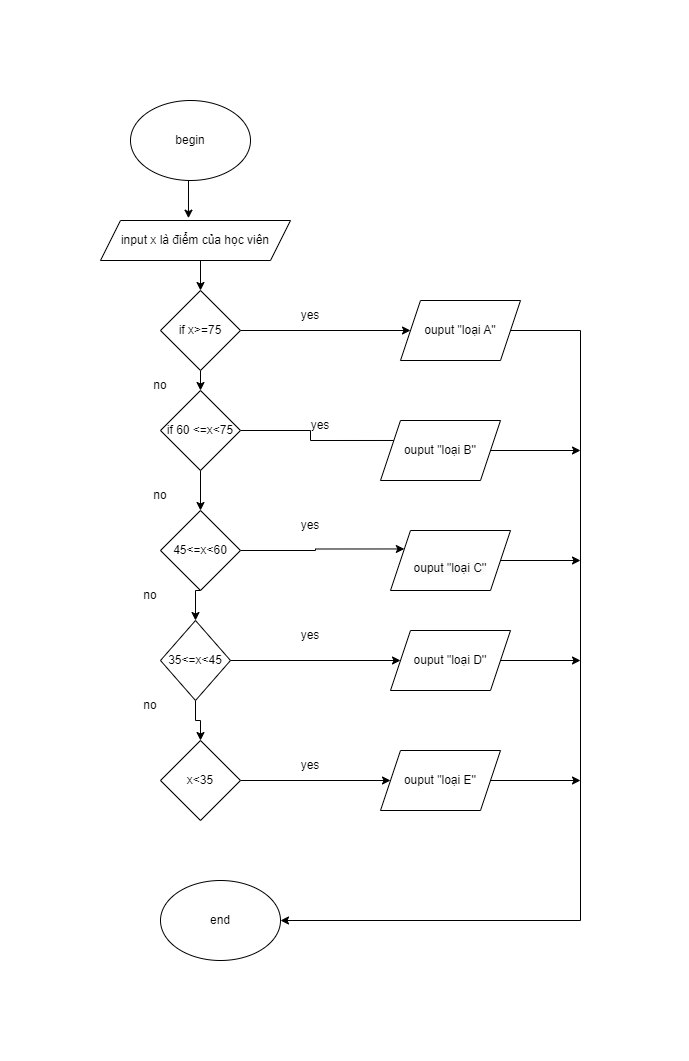

The diagram above was exported from draw.io. Its source (the exported page's mxGraphModel, read from the mxfile embedded in the PNG):
<mxGraphModel dx="780" dy="502" grid="1" gridSize="10" guides="1" tooltips="1" connect="1" arrows="1" fold="1" page="1" pageScale="1" pageWidth="827" pageHeight="1169" math="0" shadow="0">
  <root>
    <mxCell id="WIyWlLk6GJQsqaUBKTNV-0" />
    <mxCell id="WIyWlLk6GJQsqaUBKTNV-1" parent="WIyWlLk6GJQsqaUBKTNV-0" />
    <mxCell id="MtCweeiV4KlDK61Ldwft-7" style="edgeStyle=orthogonalEdgeStyle;rounded=0;orthogonalLoop=1;jettySize=auto;html=1;exitX=0.5;exitY=1;exitDx=0;exitDy=0;entryX=0.463;entryY=-0.058;entryDx=0;entryDy=0;entryPerimeter=0;" edge="1" parent="WIyWlLk6GJQsqaUBKTNV-1" source="MtCweeiV4KlDK61Ldwft-0" target="MtCweeiV4KlDK61Ldwft-1">
      <mxGeometry relative="1" as="geometry" />
    </mxCell>
    <mxCell id="MtCweeiV4KlDK61Ldwft-0" value="begin" style="ellipse;whiteSpace=wrap;html=1;" vertex="1" parent="WIyWlLk6GJQsqaUBKTNV-1">
      <mxGeometry x="330" width="120" height="80" as="geometry" />
    </mxCell>
    <mxCell id="MtCweeiV4KlDK61Ldwft-9" style="edgeStyle=orthogonalEdgeStyle;rounded=0;orthogonalLoop=1;jettySize=auto;html=1;exitX=0.5;exitY=1;exitDx=0;exitDy=0;entryX=0.5;entryY=0;entryDx=0;entryDy=0;" edge="1" parent="WIyWlLk6GJQsqaUBKTNV-1" source="MtCweeiV4KlDK61Ldwft-1" target="MtCweeiV4KlDK61Ldwft-2">
      <mxGeometry relative="1" as="geometry" />
    </mxCell>
    <mxCell id="MtCweeiV4KlDK61Ldwft-1" value="input x là điểm của học viên" style="shape=parallelogram;perimeter=parallelogramPerimeter;whiteSpace=wrap;html=1;fixedSize=1;" vertex="1" parent="WIyWlLk6GJQsqaUBKTNV-1">
      <mxGeometry x="300" y="120" width="190" height="40" as="geometry" />
    </mxCell>
    <mxCell id="MtCweeiV4KlDK61Ldwft-10" style="edgeStyle=orthogonalEdgeStyle;rounded=0;orthogonalLoop=1;jettySize=auto;html=1;exitX=0.5;exitY=1;exitDx=0;exitDy=0;entryX=0.5;entryY=0;entryDx=0;entryDy=0;" edge="1" parent="WIyWlLk6GJQsqaUBKTNV-1" source="MtCweeiV4KlDK61Ldwft-2" target="MtCweeiV4KlDK61Ldwft-6">
      <mxGeometry relative="1" as="geometry" />
    </mxCell>
    <mxCell id="MtCweeiV4KlDK61Ldwft-21" style="edgeStyle=orthogonalEdgeStyle;rounded=0;orthogonalLoop=1;jettySize=auto;html=1;exitX=1;exitY=0.5;exitDx=0;exitDy=0;" edge="1" parent="WIyWlLk6GJQsqaUBKTNV-1" source="MtCweeiV4KlDK61Ldwft-2" target="MtCweeiV4KlDK61Ldwft-19">
      <mxGeometry relative="1" as="geometry" />
    </mxCell>
    <mxCell id="MtCweeiV4KlDK61Ldwft-2" value="if x&amp;gt;=75" style="rhombus;whiteSpace=wrap;html=1;" vertex="1" parent="WIyWlLk6GJQsqaUBKTNV-1">
      <mxGeometry x="360" y="190" width="80" height="80" as="geometry" />
    </mxCell>
    <mxCell id="MtCweeiV4KlDK61Ldwft-25" style="edgeStyle=orthogonalEdgeStyle;rounded=0;orthogonalLoop=1;jettySize=auto;html=1;exitX=1;exitY=0.5;exitDx=0;exitDy=0;" edge="1" parent="WIyWlLk6GJQsqaUBKTNV-1" source="MtCweeiV4KlDK61Ldwft-3" target="MtCweeiV4KlDK61Ldwft-15">
      <mxGeometry relative="1" as="geometry" />
    </mxCell>
    <mxCell id="MtCweeiV4KlDK61Ldwft-3" value="x&amp;lt;35" style="rhombus;whiteSpace=wrap;html=1;" vertex="1" parent="WIyWlLk6GJQsqaUBKTNV-1">
      <mxGeometry x="360" y="640" width="80" height="80" as="geometry" />
    </mxCell>
    <mxCell id="MtCweeiV4KlDK61Ldwft-13" style="edgeStyle=orthogonalEdgeStyle;rounded=0;orthogonalLoop=1;jettySize=auto;html=1;exitX=0.5;exitY=1;exitDx=0;exitDy=0;entryX=0.5;entryY=0;entryDx=0;entryDy=0;" edge="1" parent="WIyWlLk6GJQsqaUBKTNV-1" source="MtCweeiV4KlDK61Ldwft-4" target="MtCweeiV4KlDK61Ldwft-3">
      <mxGeometry relative="1" as="geometry" />
    </mxCell>
    <mxCell id="MtCweeiV4KlDK61Ldwft-24" style="edgeStyle=orthogonalEdgeStyle;rounded=0;orthogonalLoop=1;jettySize=auto;html=1;exitX=1;exitY=0.5;exitDx=0;exitDy=0;" edge="1" parent="WIyWlLk6GJQsqaUBKTNV-1" source="MtCweeiV4KlDK61Ldwft-4" target="MtCweeiV4KlDK61Ldwft-16">
      <mxGeometry relative="1" as="geometry" />
    </mxCell>
    <mxCell id="MtCweeiV4KlDK61Ldwft-4" value="35&amp;lt;=x&amp;lt;45" style="rhombus;whiteSpace=wrap;html=1;" vertex="1" parent="WIyWlLk6GJQsqaUBKTNV-1">
      <mxGeometry x="360" y="520" width="70" height="80" as="geometry" />
    </mxCell>
    <mxCell id="MtCweeiV4KlDK61Ldwft-12" style="edgeStyle=orthogonalEdgeStyle;rounded=0;orthogonalLoop=1;jettySize=auto;html=1;exitX=0.5;exitY=1;exitDx=0;exitDy=0;entryX=0.5;entryY=0;entryDx=0;entryDy=0;" edge="1" parent="WIyWlLk6GJQsqaUBKTNV-1" source="MtCweeiV4KlDK61Ldwft-5" target="MtCweeiV4KlDK61Ldwft-4">
      <mxGeometry relative="1" as="geometry" />
    </mxCell>
    <mxCell id="MtCweeiV4KlDK61Ldwft-23" style="edgeStyle=orthogonalEdgeStyle;rounded=0;orthogonalLoop=1;jettySize=auto;html=1;exitX=1;exitY=0.5;exitDx=0;exitDy=0;entryX=0;entryY=0.25;entryDx=0;entryDy=0;" edge="1" parent="WIyWlLk6GJQsqaUBKTNV-1" source="MtCweeiV4KlDK61Ldwft-5" target="MtCweeiV4KlDK61Ldwft-17">
      <mxGeometry relative="1" as="geometry" />
    </mxCell>
    <mxCell id="MtCweeiV4KlDK61Ldwft-5" value="45&amp;lt;=x&amp;lt;60" style="rhombus;whiteSpace=wrap;html=1;" vertex="1" parent="WIyWlLk6GJQsqaUBKTNV-1">
      <mxGeometry x="360" y="410" width="80" height="80" as="geometry" />
    </mxCell>
    <mxCell id="MtCweeiV4KlDK61Ldwft-11" style="edgeStyle=orthogonalEdgeStyle;rounded=0;orthogonalLoop=1;jettySize=auto;html=1;exitX=0.5;exitY=1;exitDx=0;exitDy=0;entryX=0.5;entryY=0;entryDx=0;entryDy=0;" edge="1" parent="WIyWlLk6GJQsqaUBKTNV-1" source="MtCweeiV4KlDK61Ldwft-6" target="MtCweeiV4KlDK61Ldwft-5">
      <mxGeometry relative="1" as="geometry" />
    </mxCell>
    <mxCell id="MtCweeiV4KlDK61Ldwft-22" style="edgeStyle=orthogonalEdgeStyle;rounded=0;orthogonalLoop=1;jettySize=auto;html=1;exitX=1;exitY=0.5;exitDx=0;exitDy=0;entryX=0.25;entryY=0.333;entryDx=0;entryDy=0;entryPerimeter=0;" edge="1" parent="WIyWlLk6GJQsqaUBKTNV-1" source="MtCweeiV4KlDK61Ldwft-6" target="MtCweeiV4KlDK61Ldwft-18">
      <mxGeometry relative="1" as="geometry" />
    </mxCell>
    <mxCell id="MtCweeiV4KlDK61Ldwft-6" value="if 60 &amp;lt;=x&amp;lt;75" style="rhombus;whiteSpace=wrap;html=1;" vertex="1" parent="WIyWlLk6GJQsqaUBKTNV-1">
      <mxGeometry x="360" y="290" width="80" height="80" as="geometry" />
    </mxCell>
    <mxCell id="MtCweeiV4KlDK61Ldwft-42" style="edgeStyle=orthogonalEdgeStyle;rounded=0;orthogonalLoop=1;jettySize=auto;html=1;exitX=1;exitY=0.5;exitDx=0;exitDy=0;" edge="1" parent="WIyWlLk6GJQsqaUBKTNV-1" source="MtCweeiV4KlDK61Ldwft-15">
      <mxGeometry relative="1" as="geometry">
        <mxPoint x="780" y="680" as="targetPoint" />
      </mxGeometry>
    </mxCell>
    <mxCell id="MtCweeiV4KlDK61Ldwft-15" value="ouput &quot;loại E''" style="shape=parallelogram;perimeter=parallelogramPerimeter;whiteSpace=wrap;html=1;fixedSize=1;" vertex="1" parent="WIyWlLk6GJQsqaUBKTNV-1">
      <mxGeometry x="580" y="650" width="120" height="60" as="geometry" />
    </mxCell>
    <mxCell id="MtCweeiV4KlDK61Ldwft-41" style="edgeStyle=orthogonalEdgeStyle;rounded=0;orthogonalLoop=1;jettySize=auto;html=1;exitX=1;exitY=0.5;exitDx=0;exitDy=0;" edge="1" parent="WIyWlLk6GJQsqaUBKTNV-1" source="MtCweeiV4KlDK61Ldwft-16">
      <mxGeometry relative="1" as="geometry">
        <mxPoint x="780" y="560" as="targetPoint" />
      </mxGeometry>
    </mxCell>
    <mxCell id="MtCweeiV4KlDK61Ldwft-16" value="ouput &quot;loại D''" style="shape=parallelogram;perimeter=parallelogramPerimeter;whiteSpace=wrap;html=1;fixedSize=1;" vertex="1" parent="WIyWlLk6GJQsqaUBKTNV-1">
      <mxGeometry x="590" y="530" width="120" height="60" as="geometry" />
    </mxCell>
    <mxCell id="MtCweeiV4KlDK61Ldwft-40" style="edgeStyle=orthogonalEdgeStyle;rounded=0;orthogonalLoop=1;jettySize=auto;html=1;exitX=1;exitY=0.5;exitDx=0;exitDy=0;" edge="1" parent="WIyWlLk6GJQsqaUBKTNV-1" source="MtCweeiV4KlDK61Ldwft-17">
      <mxGeometry relative="1" as="geometry">
        <mxPoint x="780" y="460" as="targetPoint" />
      </mxGeometry>
    </mxCell>
    <mxCell id="MtCweeiV4KlDK61Ldwft-17" value="&lt;br&gt;&lt;span style=&quot;color: rgb(0, 0, 0); font-family: Helvetica; font-size: 12px; font-style: normal; font-variant-ligatures: normal; font-variant-caps: normal; font-weight: 400; letter-spacing: normal; orphans: 2; text-align: center; text-indent: 0px; text-transform: none; widows: 2; word-spacing: 0px; -webkit-text-stroke-width: 0px; background-color: rgb(251, 251, 251); text-decoration-thickness: initial; text-decoration-style: initial; text-decoration-color: initial; float: none; display: inline !important;&quot;&gt;ouput &quot;loại C''&lt;/span&gt;&lt;br&gt;" style="shape=parallelogram;perimeter=parallelogramPerimeter;whiteSpace=wrap;html=1;fixedSize=1;" vertex="1" parent="WIyWlLk6GJQsqaUBKTNV-1">
      <mxGeometry x="590" y="430" width="120" height="60" as="geometry" />
    </mxCell>
    <mxCell id="MtCweeiV4KlDK61Ldwft-39" style="edgeStyle=orthogonalEdgeStyle;rounded=0;orthogonalLoop=1;jettySize=auto;html=1;exitX=1;exitY=0.5;exitDx=0;exitDy=0;" edge="1" parent="WIyWlLk6GJQsqaUBKTNV-1" source="MtCweeiV4KlDK61Ldwft-18">
      <mxGeometry relative="1" as="geometry">
        <mxPoint x="780" y="350" as="targetPoint" />
      </mxGeometry>
    </mxCell>
    <mxCell id="MtCweeiV4KlDK61Ldwft-18" value="ouput &quot;loại B''" style="shape=parallelogram;perimeter=parallelogramPerimeter;whiteSpace=wrap;html=1;fixedSize=1;" vertex="1" parent="WIyWlLk6GJQsqaUBKTNV-1">
      <mxGeometry x="580" y="320" width="120" height="60" as="geometry" />
    </mxCell>
    <mxCell id="MtCweeiV4KlDK61Ldwft-38" style="edgeStyle=orthogonalEdgeStyle;rounded=0;orthogonalLoop=1;jettySize=auto;html=1;exitX=1;exitY=0.5;exitDx=0;exitDy=0;" edge="1" parent="WIyWlLk6GJQsqaUBKTNV-1" source="MtCweeiV4KlDK61Ldwft-19" target="MtCweeiV4KlDK61Ldwft-37">
      <mxGeometry relative="1" as="geometry">
        <Array as="points">
          <mxPoint x="780" y="230" />
        </Array>
      </mxGeometry>
    </mxCell>
    <mxCell id="MtCweeiV4KlDK61Ldwft-19" value="ouput &quot;loại A''" style="shape=parallelogram;perimeter=parallelogramPerimeter;whiteSpace=wrap;html=1;fixedSize=1;" vertex="1" parent="WIyWlLk6GJQsqaUBKTNV-1">
      <mxGeometry x="600" y="200" width="120" height="60" as="geometry" />
    </mxCell>
    <mxCell id="MtCweeiV4KlDK61Ldwft-26" value="yes" style="text;html=1;strokeColor=none;fillColor=none;align=center;verticalAlign=middle;whiteSpace=wrap;rounded=0;" vertex="1" parent="WIyWlLk6GJQsqaUBKTNV-1">
      <mxGeometry x="480" y="650" width="60" height="30" as="geometry" />
    </mxCell>
    <mxCell id="MtCweeiV4KlDK61Ldwft-27" value="yes" style="text;html=1;strokeColor=none;fillColor=none;align=center;verticalAlign=middle;whiteSpace=wrap;rounded=0;" vertex="1" parent="WIyWlLk6GJQsqaUBKTNV-1">
      <mxGeometry x="480" y="520" width="60" height="30" as="geometry" />
    </mxCell>
    <mxCell id="MtCweeiV4KlDK61Ldwft-28" value="yes" style="text;html=1;strokeColor=none;fillColor=none;align=center;verticalAlign=middle;whiteSpace=wrap;rounded=0;" vertex="1" parent="WIyWlLk6GJQsqaUBKTNV-1">
      <mxGeometry x="480" y="410" width="60" height="30" as="geometry" />
    </mxCell>
    <mxCell id="MtCweeiV4KlDK61Ldwft-29" value="yes" style="text;html=1;strokeColor=none;fillColor=none;align=center;verticalAlign=middle;whiteSpace=wrap;rounded=0;" vertex="1" parent="WIyWlLk6GJQsqaUBKTNV-1">
      <mxGeometry x="490" y="310" width="60" height="30" as="geometry" />
    </mxCell>
    <mxCell id="MtCweeiV4KlDK61Ldwft-30" value="yes" style="text;html=1;strokeColor=none;fillColor=none;align=center;verticalAlign=middle;whiteSpace=wrap;rounded=0;" vertex="1" parent="WIyWlLk6GJQsqaUBKTNV-1">
      <mxGeometry x="480" y="200" width="60" height="30" as="geometry" />
    </mxCell>
    <mxCell id="MtCweeiV4KlDK61Ldwft-32" value="no" style="text;html=1;strokeColor=none;fillColor=none;align=center;verticalAlign=middle;whiteSpace=wrap;rounded=0;" vertex="1" parent="WIyWlLk6GJQsqaUBKTNV-1">
      <mxGeometry x="320" y="590" width="60" height="30" as="geometry" />
    </mxCell>
    <mxCell id="MtCweeiV4KlDK61Ldwft-33" value="no" style="text;html=1;strokeColor=none;fillColor=none;align=center;verticalAlign=middle;whiteSpace=wrap;rounded=0;" vertex="1" parent="WIyWlLk6GJQsqaUBKTNV-1">
      <mxGeometry x="320" y="480" width="60" height="30" as="geometry" />
    </mxCell>
    <mxCell id="MtCweeiV4KlDK61Ldwft-34" value="no" style="text;html=1;strokeColor=none;fillColor=none;align=center;verticalAlign=middle;whiteSpace=wrap;rounded=0;" vertex="1" parent="WIyWlLk6GJQsqaUBKTNV-1">
      <mxGeometry x="330" y="380" width="60" height="30" as="geometry" />
    </mxCell>
    <mxCell id="MtCweeiV4KlDK61Ldwft-35" value="no" style="text;html=1;strokeColor=none;fillColor=none;align=center;verticalAlign=middle;whiteSpace=wrap;rounded=0;" vertex="1" parent="WIyWlLk6GJQsqaUBKTNV-1">
      <mxGeometry x="330" y="270" width="60" height="30" as="geometry" />
    </mxCell>
    <mxCell id="MtCweeiV4KlDK61Ldwft-37" value="end" style="ellipse;whiteSpace=wrap;html=1;" vertex="1" parent="WIyWlLk6GJQsqaUBKTNV-1">
      <mxGeometry x="360" y="780" width="120" height="80" as="geometry" />
    </mxCell>
  </root>
</mxGraphModel>